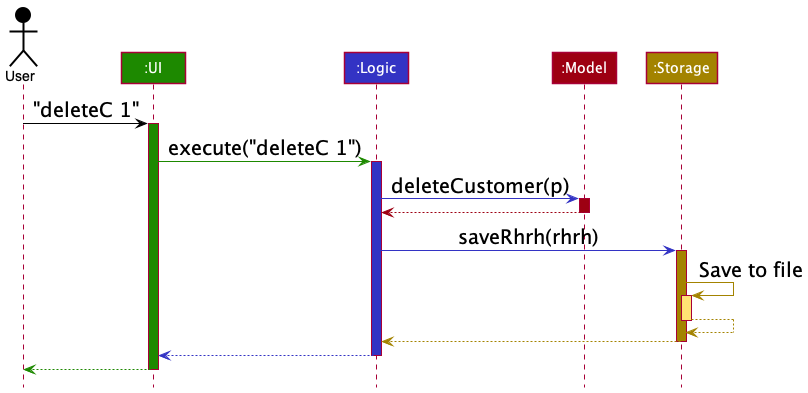

The diagram above was rendered by PlantUML. Its source (embedded in the PNG):
@startuml
!include style.puml

Actor User as user USER_COLOR
Participant ":UI" as ui UI_COLOR
Participant ":Logic" as logic LOGIC_COLOR
Participant ":Model" as model MODEL_COLOR
Participant ":Storage" as storage STORAGE_COLOR

user -[USER_COLOR]> ui : "deleteC 1"
activate ui UI_COLOR

ui -[UI_COLOR]> logic : execute("deleteC 1")
activate logic LOGIC_COLOR

logic -[LOGIC_COLOR]> model : deleteCustomer(p)
activate model MODEL_COLOR

model -[MODEL_COLOR]-> logic
deactivate model

logic -[LOGIC_COLOR]> storage : saveRhrh(rhrh)
activate storage STORAGE_COLOR

storage -[STORAGE_COLOR]> storage : Save to file
activate storage STORAGE_COLOR_T1
storage --[STORAGE_COLOR]> storage
deactivate storage

storage --[STORAGE_COLOR]> logic
deactivate storage

logic --[LOGIC_COLOR]> ui
deactivate logic

ui--[UI_COLOR]> user
deactivate ui
@enduml